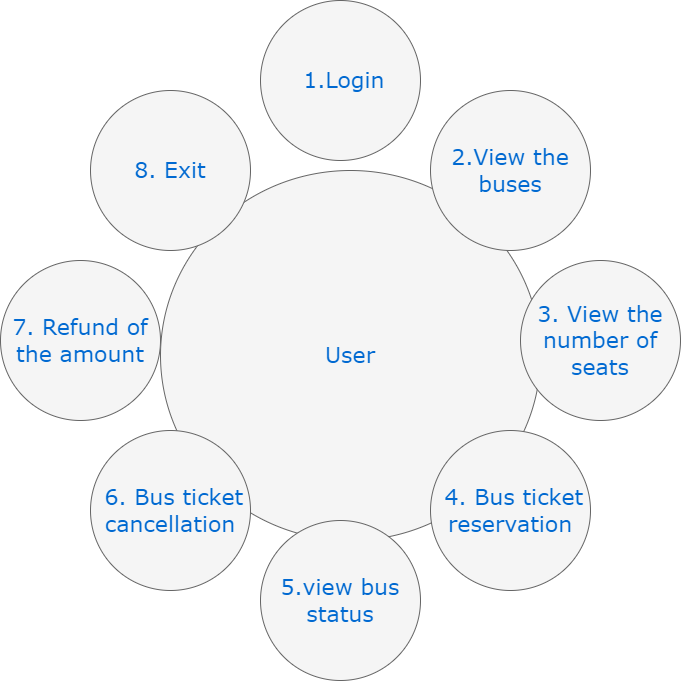

The diagram above was exported from draw.io. Its source (the exported page's mxGraphModel, read from the mxfile embedded in the PNG):
<mxGraphModel dx="1038" dy="571" grid="1" gridSize="10" guides="1" tooltips="1" connect="1" arrows="1" fold="1" page="1" pageScale="1" pageWidth="1100" pageHeight="850" background="none" math="0" shadow="0">
  <root>
    <mxCell id="0" />
    <mxCell id="1" parent="0" />
    <mxCell id="374e34682ed331ee-1" value="User" style="ellipse;whiteSpace=wrap;html=1;rounded=0;shadow=0;dashed=0;comic=0;fontFamily=Verdana;fontSize=22;fontColor=#0069D1;fillColor=#f5f5f5;strokeColor=#666666;" parent="1" vertex="1">
      <mxGeometry x="350" y="210" width="380" height="370" as="geometry" />
    </mxCell>
    <mxCell id="45236fa5f4b8e91a-1" value="&amp;nbsp;1.Login" style="ellipse;whiteSpace=wrap;html=1;rounded=0;shadow=0;dashed=0;comic=0;fontFamily=Verdana;fontSize=22;fontColor=#0069D1;fillColor=#f5f5f5;strokeColor=#666666;" parent="1" vertex="1">
      <mxGeometry x="450" y="40" width="160" height="160" as="geometry" />
    </mxCell>
    <mxCell id="45236fa5f4b8e91a-2" value="5.view bus status" style="ellipse;whiteSpace=wrap;html=1;rounded=0;shadow=0;dashed=0;comic=0;fontFamily=Verdana;fontSize=22;fontColor=#0069D1;fillColor=#f5f5f5;strokeColor=#666666;" parent="1" vertex="1">
      <mxGeometry x="450" y="560" width="160" height="160" as="geometry" />
    </mxCell>
    <mxCell id="45236fa5f4b8e91a-3" value="3. View the number of seats" style="ellipse;whiteSpace=wrap;html=1;rounded=0;shadow=0;dashed=0;comic=0;fontFamily=Verdana;fontSize=22;fontColor=#0069D1;fillColor=#f5f5f5;strokeColor=#666666;" parent="1" vertex="1">
      <mxGeometry x="710" y="300" width="160" height="160" as="geometry" />
    </mxCell>
    <mxCell id="45236fa5f4b8e91a-4" value="7. Refund of the amount" style="ellipse;whiteSpace=wrap;html=1;rounded=0;shadow=0;dashed=0;comic=0;fontFamily=Verdana;fontSize=22;fontColor=#0069D1;fillColor=#f5f5f5;strokeColor=#666666;" parent="1" vertex="1">
      <mxGeometry x="190" y="300" width="160" height="160" as="geometry" />
    </mxCell>
    <mxCell id="45236fa5f4b8e91a-5" value="8. Exit" style="ellipse;whiteSpace=wrap;html=1;rounded=0;shadow=0;dashed=0;comic=0;fontFamily=Verdana;fontSize=22;fontColor=#0069D1;fillColor=#f5f5f5;strokeColor=#666666;" parent="1" vertex="1">
      <mxGeometry x="280" y="130" width="160" height="160" as="geometry" />
    </mxCell>
    <mxCell id="45236fa5f4b8e91a-6" value="2.View the buses" style="ellipse;whiteSpace=wrap;html=1;rounded=0;shadow=0;dashed=0;comic=0;fontFamily=Verdana;fontSize=22;fontColor=#0069D1;fillColor=#f5f5f5;strokeColor=#666666;" parent="1" vertex="1">
      <mxGeometry x="620" y="130" width="160" height="160" as="geometry" />
    </mxCell>
    <mxCell id="45236fa5f4b8e91a-7" value="&amp;nbsp;4. Bus ticket reservation" style="ellipse;whiteSpace=wrap;html=1;rounded=0;shadow=0;dashed=0;comic=0;fontFamily=Verdana;fontSize=22;fontColor=#0069D1;fillColor=#f5f5f5;strokeColor=#666666;" parent="1" vertex="1">
      <mxGeometry x="620" y="470" width="160" height="160" as="geometry" />
    </mxCell>
    <mxCell id="45236fa5f4b8e91a-8" value="&amp;nbsp;6. Bus ticket cancellation" style="ellipse;whiteSpace=wrap;html=1;rounded=0;shadow=0;dashed=0;comic=0;fontFamily=Verdana;fontSize=22;fontColor=#0069D1;fillColor=#f5f5f5;strokeColor=#666666;" parent="1" vertex="1">
      <mxGeometry x="280" y="470" width="160" height="160" as="geometry" />
    </mxCell>
  </root>
</mxGraphModel>